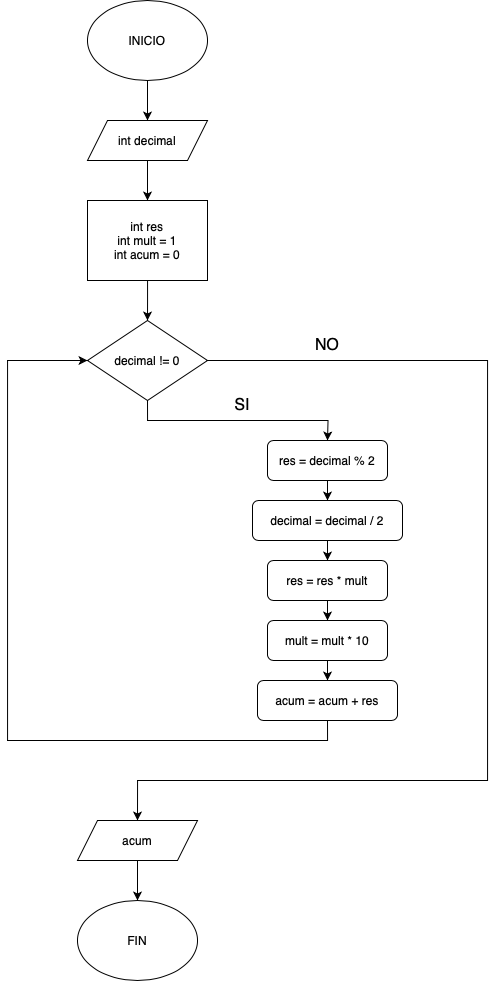

The diagram above was exported from draw.io. Its source (the exported page's mxGraphModel, read from the mxfile embedded in the PNG):
<mxGraphModel dx="529" dy="734" grid="1" gridSize="10" guides="1" tooltips="1" connect="1" arrows="1" fold="1" page="1" pageScale="1" pageWidth="827" pageHeight="1169" math="0" shadow="0">
  <root>
    <mxCell id="0" />
    <mxCell id="1" parent="0" />
    <mxCell id="yKzSdUjaYEBHO1ei6n2--1" value="" style="edgeStyle=orthogonalEdgeStyle;rounded=0;orthogonalLoop=1;jettySize=auto;html=1;" edge="1" parent="1" source="yKzSdUjaYEBHO1ei6n2--2" target="yKzSdUjaYEBHO1ei6n2--19">
      <mxGeometry relative="1" as="geometry" />
    </mxCell>
    <mxCell id="yKzSdUjaYEBHO1ei6n2--2" value="INICIO" style="ellipse;whiteSpace=wrap;html=1;" vertex="1" parent="1">
      <mxGeometry x="240" y="120" width="120" height="80" as="geometry" />
    </mxCell>
    <mxCell id="yKzSdUjaYEBHO1ei6n2--3" value="" style="edgeStyle=orthogonalEdgeStyle;rounded=0;orthogonalLoop=1;jettySize=auto;html=1;" edge="1" parent="1" source="yKzSdUjaYEBHO1ei6n2--4">
      <mxGeometry relative="1" as="geometry">
        <mxPoint x="300" y="440" as="targetPoint" />
      </mxGeometry>
    </mxCell>
    <mxCell id="yKzSdUjaYEBHO1ei6n2--4" value="int res&lt;div&gt;int mult = 1&lt;/div&gt;&lt;div&gt;int acum = 0&lt;/div&gt;" style="rounded=0;whiteSpace=wrap;html=1;" vertex="1" parent="1">
      <mxGeometry x="240" y="320" width="120" height="80" as="geometry" />
    </mxCell>
    <mxCell id="yKzSdUjaYEBHO1ei6n2--5" style="edgeStyle=orthogonalEdgeStyle;rounded=0;orthogonalLoop=1;jettySize=auto;html=1;exitX=0.5;exitY=1;exitDx=0;exitDy=0;entryX=0.5;entryY=0;entryDx=0;entryDy=0;" edge="1" parent="1" source="yKzSdUjaYEBHO1ei6n2--7">
      <mxGeometry relative="1" as="geometry">
        <mxPoint x="480" y="560" as="targetPoint" />
      </mxGeometry>
    </mxCell>
    <mxCell id="yKzSdUjaYEBHO1ei6n2--6" style="edgeStyle=orthogonalEdgeStyle;rounded=0;orthogonalLoop=1;jettySize=auto;html=1;exitX=1;exitY=0.5;exitDx=0;exitDy=0;entryX=0.5;entryY=0;entryDx=0;entryDy=0;" edge="1" parent="1" source="yKzSdUjaYEBHO1ei6n2--7" target="yKzSdUjaYEBHO1ei6n2--22">
      <mxGeometry relative="1" as="geometry">
        <Array as="points">
          <mxPoint x="640" y="480" />
          <mxPoint x="640" y="900" />
          <mxPoint x="290" y="900" />
        </Array>
      </mxGeometry>
    </mxCell>
    <mxCell id="yKzSdUjaYEBHO1ei6n2--7" value="decimal != 0" style="rhombus;whiteSpace=wrap;html=1;" vertex="1" parent="1">
      <mxGeometry x="240" y="440" width="120" height="80" as="geometry" />
    </mxCell>
    <mxCell id="yKzSdUjaYEBHO1ei6n2--12" value="" style="edgeStyle=orthogonalEdgeStyle;rounded=0;orthogonalLoop=1;jettySize=auto;html=1;entryX=0.5;entryY=0;entryDx=0;entryDy=0;" edge="1" parent="1" target="yKzSdUjaYEBHO1ei6n2--14">
      <mxGeometry relative="1" as="geometry">
        <mxPoint x="480" y="600" as="sourcePoint" />
      </mxGeometry>
    </mxCell>
    <mxCell id="yKzSdUjaYEBHO1ei6n2--13" style="edgeStyle=orthogonalEdgeStyle;rounded=0;orthogonalLoop=1;jettySize=auto;html=1;exitX=0.5;exitY=1;exitDx=0;exitDy=0;entryX=0.5;entryY=0;entryDx=0;entryDy=0;" edge="1" parent="1" source="yKzSdUjaYEBHO1ei6n2--14" target="yKzSdUjaYEBHO1ei6n2--24">
      <mxGeometry relative="1" as="geometry" />
    </mxCell>
    <mxCell id="yKzSdUjaYEBHO1ei6n2--14" value="decimal = decimal / 2" style="rounded=1;whiteSpace=wrap;html=1;" vertex="1" parent="1">
      <mxGeometry x="405" y="620" width="150" height="40" as="geometry" />
    </mxCell>
    <mxCell id="yKzSdUjaYEBHO1ei6n2--15" value="FIN" style="ellipse;whiteSpace=wrap;html=1;" vertex="1" parent="1">
      <mxGeometry x="230" y="1020" width="120" height="80" as="geometry" />
    </mxCell>
    <mxCell id="yKzSdUjaYEBHO1ei6n2--16" value="SI" style="text;html=1;align=center;verticalAlign=middle;whiteSpace=wrap;rounded=0;fontSize=16;" vertex="1" parent="1">
      <mxGeometry x="380" y="510" width="30" height="30" as="geometry" />
    </mxCell>
    <mxCell id="yKzSdUjaYEBHO1ei6n2--17" value="NO" style="text;html=1;align=center;verticalAlign=middle;whiteSpace=wrap;rounded=0;fontSize=16;" vertex="1" parent="1">
      <mxGeometry x="465" y="450" width="30" height="30" as="geometry" />
    </mxCell>
    <mxCell id="yKzSdUjaYEBHO1ei6n2--18" value="" style="edgeStyle=orthogonalEdgeStyle;rounded=0;orthogonalLoop=1;jettySize=auto;html=1;" edge="1" parent="1" source="yKzSdUjaYEBHO1ei6n2--19" target="yKzSdUjaYEBHO1ei6n2--4">
      <mxGeometry relative="1" as="geometry" />
    </mxCell>
    <mxCell id="yKzSdUjaYEBHO1ei6n2--19" value="int decimal" style="shape=parallelogram;perimeter=parallelogramPerimeter;whiteSpace=wrap;html=1;fixedSize=1;" vertex="1" parent="1">
      <mxGeometry x="240" y="240" width="120" height="40" as="geometry" />
    </mxCell>
    <mxCell id="yKzSdUjaYEBHO1ei6n2--20" value="res = decimal % 2" style="rounded=1;whiteSpace=wrap;html=1;" vertex="1" parent="1">
      <mxGeometry x="420" y="560" width="120" height="40" as="geometry" />
    </mxCell>
    <mxCell id="yKzSdUjaYEBHO1ei6n2--21" value="" style="edgeStyle=orthogonalEdgeStyle;rounded=0;orthogonalLoop=1;jettySize=auto;html=1;" edge="1" parent="1" source="yKzSdUjaYEBHO1ei6n2--22" target="yKzSdUjaYEBHO1ei6n2--15">
      <mxGeometry relative="1" as="geometry" />
    </mxCell>
    <mxCell id="yKzSdUjaYEBHO1ei6n2--22" value="acum" style="shape=parallelogram;perimeter=parallelogramPerimeter;whiteSpace=wrap;html=1;fixedSize=1;" vertex="1" parent="1">
      <mxGeometry x="230" y="940" width="120" height="40" as="geometry" />
    </mxCell>
    <mxCell id="yKzSdUjaYEBHO1ei6n2--26" style="edgeStyle=orthogonalEdgeStyle;rounded=0;orthogonalLoop=1;jettySize=auto;html=1;exitX=0.5;exitY=1;exitDx=0;exitDy=0;entryX=0.5;entryY=0;entryDx=0;entryDy=0;" edge="1" parent="1" source="yKzSdUjaYEBHO1ei6n2--24" target="yKzSdUjaYEBHO1ei6n2--28">
      <mxGeometry relative="1" as="geometry" />
    </mxCell>
    <mxCell id="yKzSdUjaYEBHO1ei6n2--24" value="res = res * mult&lt;span style=&quot;caret-color: rgba(0, 0, 0, 0); color: rgba(0, 0, 0, 0); font-family: monospace; font-size: 0px; text-align: start; white-space: nowrap;&quot;&gt;%3CmxGraphModel%3E%3Croot%3E%3CmxCell%20id%3D%220%22%2F%3E%3CmxCell%20id%3D%221%22%20parent%3D%220%22%2F%3E%3CmxCell%20id%3D%222%22%20value%3D%22res%20%3D%20decimal%20%25%202%22%20style%3D%22rounded%3D1%3BwhiteSpace%3Dwrap%3Bhtml%3D1%3B%22%20vertex%3D%221%22%20parent%3D%221%22%3E%3CmxGeometry%20x%3D%22420%22%20y%3D%22560%22%20width%3D%22120%22%20height%3D%2240%22%20as%3D%22geometry%22%2F%3E%3C%2FmxCell%3E%3C%2Froot%3E%3C%2FmxGraphModel%3E&lt;/span&gt;" style="rounded=1;whiteSpace=wrap;html=1;" vertex="1" parent="1">
      <mxGeometry x="420" y="680" width="120" height="40" as="geometry" />
    </mxCell>
    <mxCell id="yKzSdUjaYEBHO1ei6n2--27" style="edgeStyle=orthogonalEdgeStyle;rounded=0;orthogonalLoop=1;jettySize=auto;html=1;exitX=0.5;exitY=1;exitDx=0;exitDy=0;entryX=0;entryY=0.5;entryDx=0;entryDy=0;" edge="1" parent="1" source="yKzSdUjaYEBHO1ei6n2--25" target="yKzSdUjaYEBHO1ei6n2--7">
      <mxGeometry relative="1" as="geometry">
        <mxPoint x="290" y="879.9999999999998" as="targetPoint" />
        <Array as="points">
          <mxPoint x="480" y="860" />
          <mxPoint x="160" y="860" />
          <mxPoint x="160" y="480" />
        </Array>
      </mxGeometry>
    </mxCell>
    <mxCell id="yKzSdUjaYEBHO1ei6n2--25" value="acum = acum + res" style="rounded=1;whiteSpace=wrap;html=1;" vertex="1" parent="1">
      <mxGeometry x="410" y="800" width="140" height="40" as="geometry" />
    </mxCell>
    <mxCell id="yKzSdUjaYEBHO1ei6n2--29" style="edgeStyle=orthogonalEdgeStyle;rounded=0;orthogonalLoop=1;jettySize=auto;html=1;exitX=0.5;exitY=1;exitDx=0;exitDy=0;entryX=0.5;entryY=0;entryDx=0;entryDy=0;" edge="1" parent="1" source="yKzSdUjaYEBHO1ei6n2--28" target="yKzSdUjaYEBHO1ei6n2--25">
      <mxGeometry relative="1" as="geometry" />
    </mxCell>
    <mxCell id="yKzSdUjaYEBHO1ei6n2--28" value="mult = mult * 10" style="rounded=1;whiteSpace=wrap;html=1;" vertex="1" parent="1">
      <mxGeometry x="420" y="740" width="120" height="40" as="geometry" />
    </mxCell>
  </root>
</mxGraphModel>